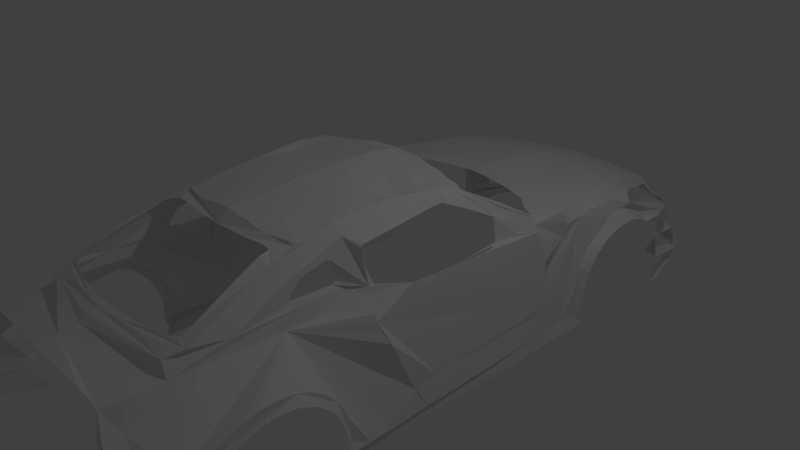# Source: Car.blend  (saved by Blender 2.77.0; exported with 4.5.12 LTS)
import bpy
from mathutils import Matrix  # noqa: F401  (used for matrix-valued properties, if any)

bpy.ops.wm.read_factory_settings(use_empty=True)
scene = bpy.context.scene
scene.name = 'Scene'

# ---- collections
col_collection_1 = bpy.data.collections.new('Collection 1'); scene.collection.children.link(col_collection_1)

# ---- world
world_world = bpy.data.worlds.new('World'); scene.world = world_world
world_world.color = (0.05088, 0.05088, 0.05088)
world_world.use_sun_shadow = False
world_world.sun_shadow_jitter_overblur = 0.0
world_world.cycles.sampling_method = 'NONE'
world_world.cycles.sample_map_resolution = 256

# ---- cameras
cam_camera = bpy.data.cameras.new('Camera')
cam_camera.clip_end = 100.0
cam_camera.lens = 35.0
cam_camera.sensor_width = 32.0
cam_camera.sensor_height = 18.0
cam_camera.ortho_scale = 7.314
cam_camera.dof.focus_distance = 0.0
cam_camera.dof.aperture_fstop = 128.0

# ---- lights
light_lamp = bpy.data.lights.new('Lamp', 'POINT')
light_lamp.transmission_factor = 0.0
light_lamp.cutoff_distance = 30.0
light_lamp.energy = 100.0
light_lamp.shadow_buffer_clip_start = 1.001
light_lamp.shadow_soft_size = 0.1
light_lamp.shadow_maximum_resolution = 0.006
light_lamp.use_absolute_resolution = True
light_lamp.cycles.use_multiple_importance_sampling = False

# ---- meshes
me_plane = bpy.data.meshes.new('Plane')
me_plane.from_pydata([(-0.08084, -0.8902, -4.441), (-0.3974, -1.635, -2.282), (-0.4543, -1.362, -2.811), (-0.4026, -1.249, -3.246), (-0.1025, 0.0, -4.54), (-0.62, 0.0, -2.123), (-0.2737, -1.083, -3.864), (-0.2069, -1.052, -4.001), (-0.5795, -0.9181, -1.981), (-0.5991, -0.5911, -2.067), (-0.5591, -1.236, -1.828), (-0.6101, -0.4217, -2.097), (-0.5704, -1.045, -1.93), (-0.5898, -0.7534, -2.029), (-0.007592, -1.186, -4.358), (-0.1592, -1.378, -3.863), (-0.3234, -1.588, -3.278), (-0.3618, -1.612, -2.9), (-0.3758, -1.618, -2.702), (-0.3934, -1.628, -2.487), (-0.5477, -1.486, -1.61), (-0.5929, -1.53, -1.098), (-0.5348, -1.567, -1.266), (-0.5245, -1.569, -1.782), (-0.5237, -1.549, -1.885), (0.05226, -1.16, -4.457), (0.1738, -1.249, -4.526), (0.1401, -1.477, -4.399), (0.1244, -1.664, -4.236), (-0.0803, -1.685, -3.889), (-0.1631, -1.697, -3.717), (-0.2279, -1.702, -3.573), (-0.2745, -1.731, -3.137), (0.2855, -1.213, -4.751), (0.2826, -1.339, -4.617), (0.2561, -1.458, -4.473), (0.2499, -1.614, -4.345), (0.9632, -1.719, -4.58), (1.138, -1.807, -4.061), (1.145, -1.854, -3.95), (1.145, -1.852, -3.712), (0.1405, -1.814, -3.767), (0.09078, -1.778, -3.805), (0.09407, -1.733, -3.943), (0.09055, -1.669, -4.044), (0.05091, -1.663, -4.129), (-0.03192, -1.856, -3.252), (0.006935, -1.86, -2.466), (0.3623, -1.86, -2.137), (1.139, -1.852, -2.083), (1.14, -1.84, -2.035), (1.141, -1.834, -1.974), (0.9497, -1.787, -1.946), (0.08155, -1.734, -2.183), (-0.118, -1.717, -2.484), (-0.1964, -1.705, -2.722), (-0.2114, -1.68, -2.998), (0.3172, -1.773, -2.031), (0.956, -1.775, -1.243), (0.8336, -1.733, -1.257), (0.7031, -1.733, -1.261), (0.5743, -1.733, -1.265), (-0.03479, -1.708, -1.364), (-0.187, -1.681, -1.361), (-0.3112, -1.653, -1.343), (-0.4544, -1.627, -1.252), (-0.5379, -1.569, -0.9148), (-0.5347, -1.531, -0.5763), (-0.8454, -1.482, -0.5902), (-0.9299, -1.424, -0.4073), (-1.047, -1.375, -0.2075), (-1.138, -1.329, -0.01523), (-1.172, -1.272, 0.06772), (-1.178, -1.282, 0.2435), (-1.157, -1.288, 0.5246), (-1.144, -1.3, 0.7422), (-0.6172, -1.369, 1.196), (-0.5437, -1.387, 1.347), (-0.439, -1.602, 1.399), (-0.6066, -1.616, 0.8522), (-0.5918, -1.626, 0.4764), (-0.5774, -1.632, 0.2217), (-0.5794, -1.636, 0.02886), (-0.5745, -1.636, -0.1121), (-0.5631, -1.628, -0.2851), (-0.5552, -1.612, -0.4359), (-0.2101, -1.684, 1.349), (-0.07759, -1.745, 1.302), (0.6535, -1.781, 0.9843), (0.7404, -1.81, 0.9419), (0.9351, -1.83, 0.832), (0.9346, -1.832, 0.71), (0.9389, -1.824, 0.4974), (0.9365, -1.818, 0.3874), (0.9424, -1.812, -0.06262), (0.9524, -1.806, -0.342), (1.14, -1.806, -0.4978), (1.143, -1.81, -0.7969), (1.139, -1.808, -1.081), (1.144, -1.812, -1.299), (1.141, -1.818, -1.482), (-0.3505, -1.638, 1.392), (-1.248, -1.214, -0.2162), (-1.251, -1.152, -0.2452), (-1.249, -1.073, -0.2713), (-1.254, -1.005, -0.2959), (-1.262, -0.8285, -0.3598), (-1.282, -0.683, -0.3949), (-1.301, -0.5359, -0.4283), (-1.322, -0.3799, -0.4485), (-1.329, 0.0, -0.4742), (-1.212, -0.9992, 1.94), (-1.253, -0.9307, 1.954), (-1.253, -0.7757, 1.992), (-1.259, -0.624, 2.024), (-1.271, -0.497, 2.036), (-1.294, -0.3601, 2.041), (-1.339, 0.0, 2.045), (-1.221, -1.248, -0.1801), (-1.268, -1.183, -0.03921), (-1.298, -1.142, 0.1025), (-1.329, -1.11, 0.2382), (-1.332, -1.069, 0.4531), (-1.34, -1.034, 0.6518), (-1.332, -1.0, 0.9813), (-1.317, -0.9966, 1.234), (-1.268, -1.003, 1.614), (-1.252, -1.01, 1.731), (-1.232, -1.03, 1.879), (-1.3, -0.9897, 1.436), (-1.197, -1.148, 1.437), (-0.894, -1.263, 1.336), (-0.7446, -1.322, 1.299), (-0.6241, -1.376, 1.278), (-0.6478, -1.234, 1.778), (-0.656, -1.234, 2.001), (-0.6601, -1.209, 2.334), (-0.6939, -1.193, 2.339), (-0.9881, -1.18, 2.112), (-1.286, -1.185, 0.06311), (-1.284, -1.155, 0.2375), (-1.283, -1.138, 0.3955), (-1.273, -1.133, 0.5768), (-0.4739, -1.269, 2.296), (-0.5085, -1.252, 2.843), (-0.5159, -1.242, 3.297), (-0.4481, -1.269, 1.811), (0.5945, -1.742, -0.9501), (0.6155, -1.751, -0.356), (0.6348, -1.761, 0.1777), (0.9511, -1.769, -1.701), (0.9544, -1.77, -1.352), (0.9577, -1.78, -0.9155), (0.6405, -1.772, 0.6222), (-0.6665, -1.246, 2.898), (-0.6856, -1.114, 3.588), (-0.7454, -1.207, 3.379), (-0.7965, -1.192, 3.265), (-0.9295, -1.158, 2.974), (-1.05, -1.109, 2.619), (-1.136, -1.055, 2.295), (-0.7866, 0.0, 3.617), (-0.7704, 0.0, 3.656), (-0.765, 0.0, 3.738), (-0.695, 0.0, 3.857), (0.9251, -1.839, 1.42), (0.9234, -1.853, 1.725), (0.92, -1.881, 2.066), (0.3909, -1.898, 2.137), (0.003659, -1.901, 2.51), (-0.07051, -1.901, 3.124), (0.1435, -1.893, 3.527), (0.1231, -1.821, 3.665), (0.08869, -1.764, 3.876), (0.06269, -1.636, 4.055), (-0.523, -1.529, -1.988), (0.07711, -1.895, 3.432), (-0.09668, -1.901, 2.969), (0.06669, -1.901, 2.396), (0.3202, -1.889, 3.651), (0.01962, -1.897, 3.344), (-0.09106, -1.901, 2.818), (0.1615, -1.9, 2.297), (0.03331, -1.537, 4.184), (-0.08841, -1.451, 4.176), (-0.4749, -1.406, -2.588), (0.7888, -1.886, 2.059), (0.5226, -1.894, 2.09), (0.416, -1.888, 3.697), (0.2673, -1.899, 2.201), (-0.06258, -1.901, 2.655), (-0.02992, -1.899, 3.239), (0.2311, -1.891, 3.597), (-0.5234, -1.229, 3.623), (-0.5175, -1.214, 4.026), (-0.2402, -1.339, 4.128), (-0.544, -1.524, -1.366), (-0.6192, -1.52, -1.03), (-0.6638, -1.493, -0.9345), (-0.709, -1.457, -0.8223), (-0.7683, -1.428, -0.7143), (-0.6192, -1.516, -1.264), (-0.7024, -1.487, -1.154), (-0.7602, -1.45, -1.023), (-0.8161, -1.43, -0.9195), (-0.8785, -1.382, -0.774), (0.5077, -1.886, 3.738), (0.5944, -1.858, 3.759), (0.737, -1.813, 3.777), (0.634, -1.772, 4.225), (0.5654, -1.726, 4.519), (0.2038, -1.694, 4.498), (0.1171, -1.657, 4.49), (0.03575, -1.608, 4.476), (-0.4973, -1.467, -2.336), (0.5661, -1.719, 4.564), (0.5585, -1.601, 4.615), (0.1727, -1.584, 4.596), (0.1858, -1.463, 4.652), (0.2003, -1.337, 4.721), (0.2205, -1.138, 4.798), (0.2534, -0.9642, 4.857), (0.5626, -0.9313, 4.862), (0.568, -0.5463, 4.886), (0.5681, -0.3516, 4.911), (0.569, 0.0, 4.941), (-0.04199, -1.5, 4.449), (-0.1588, -1.386, 4.417), (-0.2934, -1.273, 4.366), (-0.5094, -1.164, 4.269), (-0.5577, -1.014, 4.272), (-0.6016, -0.8676, 4.286), (-0.67, 0.0, 4.542), (-0.6492, 0.0, 4.359), (1.137, -1.762, -4.231), (1.133, -1.717, -4.504), (1.134, -1.673, -4.578), (1.132, -1.64, -4.635), (1.127, -1.527, -4.92), (-0.0407, 0.0, -4.628), (0.9726, -1.527, -4.739), (0.987, -1.527, -4.927), (0.2045, 0.0, -4.733), (0.1468, 0.0, -4.704), (0.01393, -0.9947, -4.611), (-0.04582, -0.9947, -4.51), (0.06232, 0.0, -4.669), (0.06026, 0.0, -4.727), (0.008746, 0.0, -4.686), (0.7465, -1.856, -2.05), (0.9489, -1.854, -2.055), (0.54, -1.858, -2.068), (0.6575, -1.89, 2.062), (-0.478, 0.0, -3.309), (-0.328, 0.0, -3.943), (-0.5627, 0.0, -2.702), (-0.2376, 0.0, -4.226), (-0.5255, 0.0, -3.014), (-0.415, 0.0, -3.633), (-0.5965, 0.0, -2.393), (-0.0977, -1.289, -4.085), (-0.299, -1.479, -3.501), (-0.3274, -1.54, -3.342), (-0.2391, -1.431, -3.662), (-1.412, 0.0, 0.7541), (-1.411, 0.0, -0.1023), (-1.373, 0.0, 1.425), (-1.413, 0.0, 0.1715), (-1.352, 0.0, 1.692), (-1.368, 0.0, -0.3274), (-1.406, 0.0, 1.126), (-0.8482, -1.395, -0.5955), (-0.9376, -1.373, -0.5221), (-1.039, -1.346, -0.4404), (-1.131, -1.319, -0.343), (-1.103, -1.306, 1.279), (-1.059, -1.31, 1.31), (-0.8137, -1.312, 1.256), (-1.081, -1.309, 1.3), (0.4738, 0.0, 4.944), (0.4721, 0.0, 4.96), (0.3777, 0.0, 4.962), (0.3802, 0.0, 4.931), (0.2875, 0.0, 4.924), (0.1633, 0.0, 4.909), (-0.01142, 0.0, 4.881), (-0.01804, 0.0, 4.931), (-0.1406, 0.0, 4.892), (-0.3343, 0.0, 4.803), (-0.4254, 0.0, 4.745), (-0.5753, 0.0, 4.687), (-0.6564, 0.0, 4.676), (-0.6972, 0.0, 4.659), (-0.6457, 0.0, 4.461), (-0.6878, 0.0, 4.607), (-0.6505, 0.0, 4.315), (-0.6354, -1.234, 1.457), (-0.9366, -1.18, 2.026), (-0.7872, -1.18, 2.155), (-0.7615, -1.18, 2.165), (-0.734, -1.18, 2.148), (-0.7237, -1.18, 2.049), (-0.7134, -1.18, 1.81), (-0.7014, -1.18, 1.623), (-0.7151, -1.18, 1.592), (-0.7357, -1.18, 1.57), (-0.7735, -1.18, 1.568), (-0.9932, -1.18, 1.618), (-1.004, -1.18, 1.637), (-1.014, -1.18, 1.674), (-1.002, -1.18, 1.745), (-0.9795, -1.18, 1.839), (-0.9555, -1.18, 1.93), (0.7184, -1.792, 3.888), (0.6134, -1.792, 3.881), (0.5042, -1.792, 3.863), (0.395, -1.792, 3.822), (0.2878, -1.792, 3.772), (0.1992, -1.792, 3.714), (0.05515, -1.821, 3.602), (-0.006659, -1.821, 3.527), (-0.06229, -1.821, 3.443), (-0.1138, -1.821, 3.346), (-0.1612, -1.821, 3.227), (-0.1962, -1.821, 3.06), (-0.2045, -1.821, 2.913), (-0.1962, -1.821, 2.759), (-0.1632, -1.821, 2.6), (-0.1014, -1.821, 2.45), (-0.01696, -1.821, 2.324), (0.07782, -1.821, 2.217), (0.2056, -1.821, 2.114), (0.3374, -1.821, 2.036), (0.4775, -1.821, 1.984), (0.6424, -1.821, 1.951), (0.8113, -1.821, 1.941), (0.9217, -1.867, 1.944), (-0.6638, 0.0, 4.08), (0.3643, -1.854, -3.684), (0.06319, -1.855, -3.43), (0.7977, -1.853, -3.77), (0.5896, -1.853, -3.753), (0.1889, -1.854, -3.576), (0.9714, -1.852, -3.741), (0.4727, -1.854, -3.726), (0.12, -1.855, -3.511), (0.9093, -1.853, -3.757), (0.6911, -1.853, -3.762), (0.2766, -1.854, -3.636), (1.058, -1.852, -3.726), (0.1439, -1.814, -3.645), (0.06284, -1.855, -3.586), (0.07177, -1.855, -3.679), (-0.09491, -1.858, -2.843), (-0.06631, -1.859, -2.657), (-0.08745, -1.857, -3.069), (0.1571, -1.86, -2.271), (0.6066, -1.78, -1.943), (0.4506, -1.776, -1.973), (0.7792, -1.784, -1.934), (-0.199, -1.68, -3.082), (-0.1702, -1.68, -3.193), (-0.1166, -1.68, -3.329), (-0.06097, -1.68, -3.436), (0.0008413, -1.68, -3.521), (0.2037, -1.814, -3.701), (0.2778, -1.814, -3.742), (0.3499, -1.814, -3.785), (0.4468, -1.814, -3.82), (0.5312, -1.814, -3.847), (0.6137, -1.814, -3.855), (0.7064, -1.814, -3.864), (0.8156, -1.814, -3.87), (0.9165, -1.814, -3.864), (0.9483, -1.763, -4.164), (0.3491, -1.213, -4.766), (0.4933, -1.213, -4.759), (0.6513, -1.213, -4.756), (0.756, -1.213, -4.725), (0.8779, -1.213, -4.747), (0.8831, -1.213, -4.809), (0.8916, -1.213, -4.85), (0.9243, -1.213, -4.897), (0.9534, -1.213, -4.924), (0.3254, -1.614, -4.357), (0.413, -1.614, -4.369), (0.5384, -1.614, -4.37), (0.6465, -1.614, -4.372), (0.6379, -1.614, -4.142), (0.6534, -1.614, -4.127), (0.6809, -1.614, -4.118), (0.8337, -1.614, -4.116), (0.7959, -1.614, -3.927), (0.7683, -1.614, -3.896), (0.8508, -1.614, -4.216), (0.88, -1.614, -4.403), (0.9161, -1.614, -4.592), (0.9298, -1.614, -4.71), (0.9315, -1.614, -4.743), (0.6517, -1.614, -4.461), (0.6603, -1.614, -4.558), (0.6757, -1.614, -4.595), (0.7135, -1.614, -4.618), (0.7925, -1.614, -4.657), (0.8955, -1.614, -4.698), (-0.3829, -1.636, -2.127), (-0.3685, -1.637, -2.038), (-0.3376, -1.621, -1.929), (-0.2902, -1.614, -1.889), (-0.1629, -1.592, -1.864), (0.004418, -1.581, -1.789), (0.3032, -1.522, -1.561), (0.5978, -1.522, -1.367), (0.6431, -1.522, -1.328), (0.0643, -0.9946, -4.662), (0.06228, -0.4972, -4.707), (0.06329, -0.7459, -4.693), (0.06127, -0.2487, -4.714), (0.2616, -0.9717, -4.743), (-0.7504, 0.0, 3.774), (1.14, -1.806, -0.2443), (1.14, -1.806, 0.1142), (1.142, -1.806, 0.5407), (1.142, -1.806, 1.045), (1.142, -1.806, 1.573), (1.144, -1.806, 1.907), (1.144, -1.806, 1.987), (1.039, -1.806, 1.956), (0.9627, -1.806, 1.946), (1.142, -1.806, 2.111), (1.084, -1.806, 2.088), (0.9946, -1.806, 2.064), (0.8314, -1.813, 3.775), (0.9287, -1.813, 3.765), (1.032, -1.813, 3.742), (1.11, -1.813, 3.728), (1.078, -1.813, 3.875), (1.02, -1.813, 4.103), (0.9802, -1.813, 4.26), (0.931, -1.813, 4.395), (0.9765, -1.666, 4.617), (0.9773, -1.481, 4.687), (0.9401, -1.337, 4.725), (0.9001, -0.9217, 4.725), (0.8729, -0.9516, 4.752), (0.8014, -0.9945, 4.8), (0.7255, -1.025, 4.831), (0.6282, -1.053, 4.867), (0.6225, -0.5866, 4.93), (0.5626, -0.9313, 4.862), (0.5833, -1.214, 4.802), (0.5817, -1.469, 4.706), (0.8348, -1.813, 4.448), (0.7284, -1.813, 4.495), (0.6374, -1.77, 4.517), (0.6407, 0.0, 4.94), (-0.766, -0.6108, 3.562), (-0.7763, -0.3042, 3.599), (-0.7557, -0.9175, 3.488), (-0.7894, -1.055, 3.33), (-0.7894, -1.03, 3.362), (-0.7894, -0.9564, 3.393), (-0.7894, -0.8718, 3.422), (-0.7894, -0.7752, 3.451), (-0.7894, -0.6309, 3.482), (-0.7894, -0.4687, 3.508), (-0.7894, -0.3137, 3.523), (-0.7894, -0.1897, 3.533), (-0.7894, -0.06811, 3.538), (-0.7894, 0.0, 3.54), (-1.212, -0.8609, 2.156), (-1.212, -0.8943, 2.186), (-1.212, -0.9312, 2.318), (-1.122, -0.9611, 2.539), (-1.075, -0.9885, 2.691), (-0.9842, -1.025, 2.918), (-0.8869, -1.055, 3.132), (-0.8414, -1.062, 3.241), (-1.212, -0.725, 2.146), (-1.212, -0.5771, 2.171), (-1.212, -0.4376, 2.185), (-1.212, -0.3184, 2.193), (-1.212, -0.2039, 2.198), (-1.212, -0.105, 2.202), (-1.212, 0.0, 2.206), (-1.413, 0.0, 0.4165), (-1.389, 0.0, -0.2054), (-1.412, 0.0, 0.03889), (-1.409, 0.0, 0.9684), (-1.306, -0.3658, -0.3288), (-1.296, -0.5103, -0.3002), (-1.286, -0.6534, -0.2601), (-1.277, -0.795, -0.2143), (-1.266, -0.971, -0.1399), (-1.277, -1.031, -0.09413), (-1.279, -1.11, -0.07696), (-1.279, -1.153, -0.05693), (-1.252, -0.6998, 2.008), (-1.309, -0.2337, 2.043), (-1.323, -0.1467, 2.044), (-1.302, -1.107, 0.08468), (-1.29, -1.073, 0.06465), (-1.283, -0.9927, 0.03031), (-1.278, -0.9355, 0.0002624), (-1.287, -0.7709, -0.08129), (-1.296, -0.625, -0.1442), (-1.304, -0.4905, -0.1886), (-1.314, -0.3488, -0.2229), (-1.317, -1.013, 0.4646), (-1.29, -0.9635, 0.4858), (-1.294, -0.8651, 0.4348), (-1.296, -0.8063, 0.3933), (-1.301, -0.6847, 0.3239), (-1.311, -0.5629, 0.2595), (-1.328, -0.4177, 0.1989), (-1.347, -0.291, 0.1473), (-1.311, -0.9757, 0.1719), (-1.339, -0.9063, 0.9482), (-1.336, -0.9528, 0.9648), (-1.381, -0.3316, 1.004), (-1.398, -0.117, 0.9911), (-1.323, -1.065, 0.2157), (-1.318, -1.027, 0.197), (-1.311, -0.9757, 0.1719), (-1.303, -0.9143, 0.1417), (-1.319, -0.7444, 0.05227), (-1.332, -0.6132, -0.01629), (-1.343, -0.4672, -0.06597), (-1.357, -0.332, -0.09876), (-1.323, -0.9409, 1.21), (-1.329, -0.8789, 1.188), (-1.328, -0.9886, 0.6417), (-1.314, -0.9385, 0.631), (-1.317, -0.8384, 0.6155), (-1.325, -0.7656, 0.5988), (-1.337, -0.65, 0.5606), (-1.35, -0.52, 0.5153), (-1.362, -0.4032, 0.4688), (-1.379, -0.2446, 0.3758), (-1.346, -0.8074, 0.91), (-1.353, -0.7287, 0.8587), (-1.361, -0.6214, 0.8003), (-1.373, -0.4902, 0.699), (-1.382, -0.3781, 0.6381), (-1.396, -0.1909, 0.5118), (-1.34, -0.7776, 1.125), (-1.35, -0.6881, 1.058), (-1.362, -0.5868, 0.9637), (-1.372, -0.4807, 0.8945), (-1.382, -0.3531, 0.8408), (-1.398, -0.1468, 0.7896), (-1.366, -0.4974, 1.039), (-1.358, -0.5772, 1.079), (-1.349, -0.6583, 1.126), (-1.336, -0.7585, 1.202), (-1.32, -0.8694, 1.302), (-1.308, -0.9326, 1.387), (-1.349, -0.2804, 1.473), (-1.364, -0.09077, 1.453), (-1.275, -0.923, 1.588), (-1.288, -0.8264, 1.551), (-1.306, -0.7132, 1.495), (-1.326, -0.5904, 1.416), (-1.341, -0.5045, 1.357), (-1.35, -0.4306, 1.318), (-1.362, -0.3137, 1.271), (-1.385, -0.09316, 1.188), (-1.339, -0.396, 1.492), (-1.329, -0.4866, 1.513), (-1.318, -0.5665, 1.541), (-1.3, -0.6834, 1.59), (-1.283, -0.8014, 1.643), (-1.264, -0.9302, 1.697), (-1.258, -0.9233, 1.858), (-1.275, -0.8001, 1.824), (-1.294, -0.6471, 1.777), (-1.306, -0.5458, 1.747), (-1.314, -0.4792, 1.731), (-1.324, -0.3918, 1.704), (-1.337, -0.2715, 1.68), (-1.35, -0.03604, 1.681), (-0.09168, -0.5015, -4.516), (-0.0971, -0.2404, -4.532), (-0.08626, -0.746, -4.464), (-0.08897, -0.6217, -4.499), (-0.09439, -0.373, -4.528), (-0.5128, -0.3621, -2.904), (-0.5074, -0.5172, -2.857), (-0.2262, -0.4014, -4.178), (-0.2299, -0.2711, -4.189), (-0.4698, -0.4933, -3.128), (-0.4723, -0.3423, -3.184), (-0.5773, -0.4058, -2.287), (-0.5695, -0.5712, -2.244), (-0.4122, -0.3174, -3.536), (-0.4109, -0.4613, -3.492), (-0.5389, -0.5429, -2.566), (-0.5459, -0.3832, -2.606), (-0.3149, -0.2901, -3.922), (-0.3089, -0.4243, -3.912), (-0.5021, -0.6668, -2.812), (-0.4968, -0.817, -2.766), (-0.2189, -0.6599, -4.12), (-0.2225, -0.5306, -4.154), (-0.562, -0.7285, -2.203), (-0.5546, -0.8863, -2.162), (-0.4649, -0.7878, -3.021), (-0.4673, -0.6401, -3.075), (-0.4096, -0.6022, -3.449), (-0.4083, -0.7437, -3.405), (-0.5255, -0.8488, -2.489), (-0.5322, -0.6956, -2.527), (-0.3029, -0.5562, -3.902), (-0.297, -0.6879, -3.892), (-0.4925, -0.9414, -2.728), (-0.4628, -0.9136, -2.975), (-0.2153, -0.7842, -4.079), (-0.5487, -1.009, -2.13), (-0.2914, -0.8109, -3.883), (-0.4072, -0.8693, -3.367), (-0.52, -0.972, -2.458), (-0.5296, -1.568, -1.567), (-0.5101, -1.498, -2.162), (-0.4064, -1.592, -1.836), (-0.4443, -1.556, -2.307), (-0.4112, -1.503, -2.751), (-0.4497, -1.563, -2.145), (-0.4383, -1.588, -2.015), (-0.4289, -1.531, -2.531), (-0.4191, -1.589, -1.91), (-0.4285, -1.306, -3.028), (-1.224, -0.5518, -0.5181), (-1.214, -0.7149, -0.4952), (-1.199, -0.858, -0.4448), (-1.192, -1.041, -0.4078), (-1.189, -1.097, -0.3866), (-1.185, -1.136, -0.3596), (-1.177, -1.169, -0.3557), (-0.3145, -1.377, -3.425), (-0.2166, -1.258, -3.774), (-0.2563, -1.307, -3.632), (-0.1116, -1.131, -4.149), (-0.1727, -1.205, -3.931), (-0.04205, -1.047, -4.397), (-0.1439, -0.9713, -4.221), (-0.3381, -1.166, -3.555), (-0.2403, -1.068, -3.932), (-0.3918, -1.474, -2.958), (-0.3598, -1.432, -3.263), (-1.233, -0.3959, -0.5324), (-1.248, 0.0, -0.551), (-1.157, -1.194, -0.376), (-1.142, -1.224, -0.407), (-1.105, -1.257, -0.4819), (-0.9597, -1.34, -0.7447), (-0.9185, -1.376, -0.8303), (-0.8356, -1.402, -0.9547), (-0.7795, -1.439, -1.043), (-0.7139, -1.469, -1.162), (-0.6376, -1.479, -1.278), (-0.5563, -1.426, -1.377), (-0.5587, -1.356, -1.433), (-0.561, -1.183, -1.53), (-0.5718, -0.9982, -1.69), (-0.5753, -0.8652, -1.731), (-0.5789, -0.7307, -1.779), (-0.5825, -0.5704, -1.815), (-0.5885, -0.4126, -1.842), (-0.6052, 0.0, -1.879), (-0.5944, -0.2051, -1.868)], [(210, 215), (215, 216), (216, 217), (217, 218), (218, 219), (219, 220), (220, 221), (221, 222), (222, 223), (223, 224), (224, 225), (291, 292), (293, 232), (294, 292), (225, 279), (279, 280), (280, 281), (281, 282), (282, 283), (283, 284), (284, 285), (285, 286), (286, 287), (287, 288), (288, 289), (289, 290), (290, 291), (295, 233), (233, 293), (232, 294), (345, 339), (439, 440), (440, 441), (441, 442), (442, 443), (443, 444), (444, 445), (445, 446), (446, 447), (447, 448), (222, 449), (449, 450), (450, 451), (216, 451), (448, 455), (225, 455), (20, 23)], [(344, 338, 348, 342, 345, 350, 365, 366, 367, 368, 369, 370, 371, 372, 373, 346, 340, 347, 341), (250, 49, 50, 51, 52), (167, 336, 428, 427, 426, 429, 430, 431), (196, 22, 21, 197, 198, 199, 200, 271, 272, 273, 274, 118, 102, 205, 204, 203, 202, 201), (66, 22, 65, 64, 63, 62, 61, 147, 148, 149, 153, 88, 87, 86, 101, 78, 77, 133, 76, 79, 80, 81, 82, 83, 84, 85, 67), (71, 118, 274, 273, 272, 271, 200, 199, 198, 197, 21, 22, 66, 67, 68, 69, 70), (76, 133, 132, 131, 130, 278, 276, 277), (305, 306, 307, 308, 309, 310, 311, 312, 297, 138, 130, 131, 132, 133), (305, 133, 296, 134, 135, 136, 137, 138, 297, 298, 299, 300, 301, 302, 303, 304), (152, 95, 94, 93, 92, 91, 90, 89, 88, 153, 149, 148, 147, 61, 60, 59, 58), (336, 167, 186, 252, 187, 168, 189, 182, 178, 169, 190, 181, 177, 170, 191, 180, 176, 171, 172, 319, 320, 321, 322, 323, 324, 325, 326, 327, 328, 329, 330, 331, 332, 333, 334, 335), (172, 171, 192, 179, 188, 206, 207, 208, 313, 314, 315, 316, 317, 318), (172, 173, 174, 183, 184, 195, 194, 193, 145, 144, 143, 146, 78, 101, 86, 87, 88, 90, 165, 166, 336, 335, 334, 333, 332, 331, 330, 329, 328, 327, 326, 325, 324, 323, 322, 321, 320, 319), (194, 229, 230, 231, 295, 337), (53, 356, 48, 251, 249, 250, 52, 359, 357, 358, 57), (56, 355, 353, 354, 47, 356, 53, 54, 55), (351, 339, 46, 355, 56, 360, 361, 362, 363, 364), (38, 39, 40, 349, 343, 346, 373, 374, 37, 240, 241, 238, 237, 236, 235, 234), (36, 384, 385, 386, 387, 388, 389, 390, 391, 392, 393, 371, 370, 369, 368, 367, 366, 365, 350, 41, 42, 43, 44, 45, 28), (240, 398, 379, 380, 381, 382, 383, 241), (398, 240, 37, 374, 373, 372, 371, 393, 392, 391, 394, 395, 396, 397), (33, 375, 376, 377, 378, 379, 398, 397, 404, 403, 402, 401, 400, 399, 387, 386, 385, 384, 36, 35, 34), (418, 414, 246, 243, 242), (414, 416, 415, 417, 247, 246), (247, 414, 244, 245, 0, 583, 584, 581, 585, 582, 4, 239, 248), (0, 245, 244, 414, 418, 33, 34, 26, 25, 14, 643), (27, 26, 34, 35, 36, 28), (44, 43, 42, 352, 351, 364, 363, 362, 361, 360, 56, 55, 18, 17, 16, 32, 31, 30, 29, 45), (18, 55, 54, 53, 57, 358, 357, 359, 52, 150, 151, 58, 59, 60, 413, 412, 411, 410, 409, 408, 407, 406, 405, 1, 19), (256, 589, 598, 254), (10, 23, 621, 22, 196, 20), (60, 61, 62, 63, 409, 410, 411, 412, 413), (155, 156, 157, 158, 159, 160, 111, 128, 127, 126, 129, 130, 138, 137, 136, 154), (173, 172, 318, 317, 316, 315, 314, 313, 209, 210, 211, 212, 213, 226, 227, 228, 229, 194, 195, 184, 183, 174), (144, 145, 193, 155, 154, 136, 135, 134, 146, 143), (194, 337, 164, 155, 193), (77, 78, 146, 134, 296, 133), (166, 165, 90, 91, 92, 93, 94, 95, 152, 58, 151, 150, 52, 51, 100, 99, 98, 97, 96, 420, 421, 422, 423, 424, 425, 426, 427, 428, 336), (454, 210, 209, 313, 208, 432, 433, 434, 435, 436, 437, 438, 439, 452, 453), (164, 419, 163, 162, 161, 457, 456, 458, 156, 155), (161, 469, 468, 467, 466, 465, 464, 463, 462, 461, 460, 459, 156, 458, 456, 457), (156, 459, 477, 476, 475, 474, 473, 472, 471, 470, 111, 160, 159, 158, 157), (112, 111, 470, 478, 479, 480, 481, 482, 483, 484, 117, 499, 498, 116, 115, 114, 497, 113), (118, 139, 140, 141, 142, 130, 129, 125, 124, 123, 122, 121, 120, 119), (118, 71, 72, 73, 74, 75, 275, 278, 130, 142, 141, 140, 139), (556, 529, 125, 129), (119, 496, 102, 118), (120, 500, 496, 119), (122, 508, 521, 121), (121, 521, 500, 120), (524, 516, 523), (123, 531, 508, 122), (518, 531, 123, 124), (529, 518, 124, 125), (572, 559, 126, 127), (559, 556, 129, 126), (112, 573, 128, 111), (573, 572, 127, 128), (554, 545, 530, 555), (501, 502, 494, 495), (522, 523, 502, 501), (532, 533, 510, 509), (545, 539, 517, 530), (561, 554, 555, 560), (575, 570, 571, 574), (494, 493, 105, 104), (509, 510, 523, 522), (539, 533, 532, 517), (570, 561, 560, 571), (497, 575, 574, 113), (571, 560, 559, 572), (500, 501, 495, 496), (531, 532, 509, 508), (560, 555, 556, 559), (496, 495, 103, 102), (517, 532, 531, 518), (113, 574, 573, 112), (555, 530, 529, 556), (521, 522, 501, 500), (530, 517, 518, 529), (574, 571, 572, 573), (508, 509, 522, 521), (569, 562, 561, 570), (502, 503, 493, 494), (533, 534, 511, 510), (562, 553, 554, 561), (495, 494, 104, 103), (540, 534, 533, 539), (114, 576, 575, 497), (553, 546, 545, 554), (523, 516, 524, 503, 502), (546, 540, 539, 545), (576, 569, 570, 575), (510, 511, 524, 523), (557, 565, 564, 567), (568, 563, 562, 569), (536, 537, 514, 513), (534, 535, 512, 511), (498, 579, 578, 116), (115, 577, 576, 114), (505, 526, 527, 506), (503, 524, 525, 504), (579, 557, 567, 578), (577, 568, 569, 576), (491, 490, 108, 107), (493, 492, 106, 105), (505, 506, 490, 491), (503, 504, 492, 493), (565, 519, 551, 564), (563, 552, 553, 562), (543, 537, 536, 542), (541, 535, 534, 540), (519, 549, 548, 551), (552, 547, 546, 553), (549, 543, 542, 548), (547, 541, 540, 546), (513, 514, 527, 526), (511, 512, 525, 524), (567, 564, 563, 568), (266, 270, 566, 558), (535, 536, 513, 512), (538, 267, 487, 515), (116, 578, 577, 115), (117, 268, 580, 499), (504, 525, 526, 505), (507, 528, 265, 486), (578, 567, 568, 577), (268, 266, 558, 580), (492, 491, 107, 106), (489, 269, 110, 109), (504, 505, 491, 492), (507, 486, 269, 489), (564, 551, 552, 563), (270, 488, 520, 566), (542, 536, 535, 541), (485, 267, 538, 544), (551, 548, 547, 552), (488, 264, 550, 520), (548, 542, 541, 547), (264, 485, 544, 550), (512, 513, 526, 525), (515, 487, 265, 528), (558, 566, 565, 557), (537, 538, 515, 514), (499, 580, 579, 498), (506, 527, 528, 507), (580, 558, 557, 579), (490, 489, 109, 108), (506, 507, 489, 490), (566, 520, 519, 565), (544, 538, 537, 543), (520, 550, 549, 519), (550, 544, 543, 549), (514, 515, 528, 527), (4, 582, 589, 256), (254, 598, 594, 258), (253, 591, 586, 257), (258, 594, 591, 253), (255, 597, 592, 259), (257, 586, 597, 255), (259, 592, 11, 5), (595, 608, 607, 590), (594, 595, 590, 591), (585, 581, 603, 588), (582, 585, 588, 589), (596, 611, 604, 593), (597, 596, 593, 592), (599, 612, 608, 595), (598, 599, 595, 594), (588, 603, 612, 599), (589, 588, 599, 598), (587, 600, 611, 596), (586, 587, 596, 597), (590, 607, 600, 587), (591, 590, 587, 586), (593, 604, 13, 9), (592, 593, 9, 11), (613, 618, 619, 609), (612, 613, 609, 608), (601, 614, 620, 610), (600, 601, 610, 611), (609, 619, 615, 606), (608, 609, 606, 607), (605, 617, 12, 8), (604, 605, 8, 13), (610, 620, 617, 605), (611, 610, 605, 604), (602, 616, 618, 613), (603, 602, 613, 612), (606, 615, 614, 601), (607, 606, 601, 600), (584, 583, 616, 602), (581, 584, 602, 603), (583, 0, 644, 7, 616), (619, 3, 630, 2, 615), (620, 214, 622, 175, 617), (615, 2, 185, 614), (614, 185, 214, 620), (617, 175, 24, 23, 10, 12), (616, 7, 646, 6, 618), (618, 6, 645, 3, 619), (185, 628, 624, 214), (2, 625, 628, 185), (641, 644, 0, 643), (621, 23, 623, 408, 409, 63, 64, 65, 22), (629, 623, 23, 24), (629, 24, 175, 627), (175, 622, 626, 627), (626, 622, 214, 624), (625, 18, 19, 628), (407, 629, 627, 406), (627, 626, 405, 406), (628, 19, 1, 624), (405, 626, 624, 1), (407, 408, 623, 629), (647, 648, 16, 17), (647, 17, 18, 625), (630, 647, 625, 2), (3, 648, 647, 630), (260, 641, 643, 14), (263, 639, 642, 15), (642, 641, 260, 15), (646, 7, 642, 639), (642, 7, 644, 641), (638, 640, 261, 262), (640, 639, 263, 261), (645, 6, 640, 638), (6, 646, 639, 640), (3, 645, 638, 648), (648, 638, 262, 16), (102, 103, 104, 105, 106, 107, 108, 109, 110, 650, 649, 631, 632, 633, 634, 635, 636, 637), (655, 656, 657, 658, 659, 660, 20, 196, 201, 202, 203, 204), (655, 204, 205, 102, 637, 651, 652, 653, 654), (11, 9, 13, 8, 12, 10, 20, 660, 661, 662, 663, 664, 665, 666, 667, 669, 668, 5)])
me_plane.use_remesh_preserve_volume = False
me_plane.use_remesh_preserve_attributes = False
me_plane.use_mirror_vertex_groups = False
me_plane.update()

# ---- objects
ob_plane = bpy.data.objects.new('Plane', me_plane)
ob_lamp = bpy.data.objects.new('Lamp', light_lamp)
ob_camera = bpy.data.objects.new('Camera', cam_camera)

# ---- transforms, parenting, visibility, modifiers, constraints
ob_plane.location = (0.0, 0.0, 0.0)
ob_plane.rotation_euler = (0.0, 1.571, -1.571)
ob_plane.lineart.crease_threshold = 0.0
_m = ob_plane.modifiers.new('Mirror', 'MIRROR')
_m.use_axis = (False, True, False)
_m.use_clip = True
ob_lamp.location = (4.076, 1.005, 5.904)
ob_lamp.rotation_euler = (0.6503, 0.05522, 1.866)
ob_lamp.lock_rotations_4d = False
ob_lamp.empty_display_type = 'ARROWS'
ob_lamp.color = (0.0, 0.0, 0.0, 0.0)
ob_lamp.lineart.crease_threshold = 0.0
ob_camera.location = (7.481, -6.508, 5.344)
ob_camera.rotation_euler = (1.109, 0.01082, 0.8149)
ob_camera.lock_rotations_4d = False
ob_camera.empty_display_type = 'ARROWS'
ob_camera.color = (0.0, 0.0, 0.0, 0.0)
ob_camera.display_type = 'WIRE'
ob_camera.lineart.crease_threshold = 0.0

# ---- collection membership
col_collection_1.objects.link(ob_plane)
col_collection_1.objects.link(ob_lamp)
col_collection_1.objects.link(ob_camera)

# ---- scene / render settings (as saved in the file)
scene.camera = ob_camera
scene.frame_start = 1; scene.frame_end = 250; scene.frame_set(1)
scene.render.engine = 'BLENDER_EEVEE_NEXT'
scene.render.resolution_percentage = 50
scene.render.dither_intensity = 0.0
scene.cycles.use_denoising = False
scene.cycles.samples = 10
scene.cycles.sampling_pattern = 'TABULATED_SOBOL'
scene.cycles.light_sampling_threshold = 0.0
scene.cycles.use_adaptive_sampling = False
scene.cycles.use_light_tree = False
scene.cycles.blur_glossy = 0.0
scene.cycles.pixel_filter_type = 'GAUSSIAN'
scene.cycles.sample_clamp_indirect = 0.0
scene.view_settings.view_transform = 'Standard'
bpy.context.view_layer.update()

